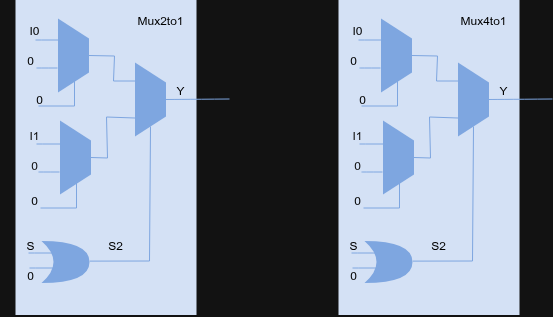

The diagram above was exported from draw.io. Its source (the exported page's mxGraphModel, read from the mxfile embedded in the PNG):
<mxGraphModel dx="-160" dy="403" grid="0" gridSize="10" guides="1" tooltips="1" connect="1" arrows="1" fold="1" page="0" pageScale="1" pageWidth="850" pageHeight="1100" math="0" shadow="0">
  <root>
    <mxCell id="0" />
    <mxCell id="1" parent="0" />
    <mxCell id="htY3Tq6lxbY9zMInwMoE-1" value="" style="rounded=0;whiteSpace=wrap;html=1;fillColor=light-dark(#000000,#D4E1F5);strokeColor=light-dark(default, rgba(0, 0, 0, 0));" parent="1" vertex="1">
      <mxGeometry x="909" y="562.5" width="181" height="315" as="geometry" />
    </mxCell>
    <mxCell id="htY3Tq6lxbY9zMInwMoE-2" value="" style="shape=trapezoid;perimeter=trapezoidPerimeter;whiteSpace=wrap;html=1;fixedSize=1;rotation=90;strokeColor=none;fillColor=light-dark(#FFFFFF,#7EA6E0);" parent="1" vertex="1">
      <mxGeometry x="930" y="602.5" width="74" height="31" as="geometry" />
    </mxCell>
    <mxCell id="htY3Tq6lxbY9zMInwMoE-3" value="" style="shape=trapezoid;perimeter=trapezoidPerimeter;whiteSpace=wrap;html=1;fixedSize=1;rotation=90;strokeColor=none;fillColor=light-dark(#FFFFFF,#7EA6E0);" parent="1" vertex="1">
      <mxGeometry x="932" y="704.5" width="74" height="31" as="geometry" />
    </mxCell>
    <mxCell id="htY3Tq6lxbY9zMInwMoE-4" value="" style="shape=trapezoid;perimeter=trapezoidPerimeter;whiteSpace=wrap;html=1;fixedSize=1;rotation=90;strokeColor=none;fillColor=light-dark(#FFFFFF,#7EA6E0);" parent="1" vertex="1">
      <mxGeometry x="1007" y="646.5" width="74" height="31" as="geometry" />
    </mxCell>
    <mxCell id="htY3Tq6lxbY9zMInwMoE-5" style="edgeStyle=none;curved=0;rounded=0;orthogonalLoop=1;jettySize=auto;html=1;fontSize=12;startSize=8;endSize=8;entryX=1;entryY=0.5;entryDx=0;entryDy=0;strokeColor=none;" parent="1" source="htY3Tq6lxbY9zMInwMoE-6" target="htY3Tq6lxbY9zMInwMoE-4" edge="1">
      <mxGeometry relative="1" as="geometry">
        <Array as="points">
          <mxPoint x="1044" y="822.5" />
        </Array>
      </mxGeometry>
    </mxCell>
    <mxCell id="htY3Tq6lxbY9zMInwMoE-6" value="" style="shape=xor;whiteSpace=wrap;html=1;strokeColor=none;fillColor=light-dark(#FFFFFF,#7EA6E0);" parent="1" vertex="1">
      <mxGeometry x="935" y="803.5" width="48" height="42" as="geometry" />
    </mxCell>
    <mxCell id="htY3Tq6lxbY9zMInwMoE-7" value="" style="endArrow=none;html=1;rounded=0;fontSize=12;startSize=8;endSize=8;curved=1;strokeColor=light-dark(#000000,#7EA6E0);" parent="1" edge="1">
      <mxGeometry width="50" height="50" relative="1" as="geometry">
        <mxPoint x="929" y="602.5" as="sourcePoint" />
        <mxPoint x="953" y="602.5" as="targetPoint" />
      </mxGeometry>
    </mxCell>
    <mxCell id="htY3Tq6lxbY9zMInwMoE-8" value="" style="endArrow=none;html=1;rounded=0;fontSize=12;startSize=8;endSize=8;curved=1;strokeColor=light-dark(#000000,#7EA6E0);" parent="1" edge="1">
      <mxGeometry width="50" height="50" relative="1" as="geometry">
        <mxPoint x="930" y="630.5" as="sourcePoint" />
        <mxPoint x="951" y="630.5" as="targetPoint" />
      </mxGeometry>
    </mxCell>
    <mxCell id="htY3Tq6lxbY9zMInwMoE-9" value="" style="endArrow=none;html=1;rounded=0;fontSize=12;startSize=8;endSize=8;curved=1;strokeColor=light-dark(#000000,#7EA6E0);" parent="1" edge="1">
      <mxGeometry width="50" height="50" relative="1" as="geometry">
        <mxPoint x="930" y="706.5" as="sourcePoint" />
        <mxPoint x="954" y="706.5" as="targetPoint" />
      </mxGeometry>
    </mxCell>
    <mxCell id="htY3Tq6lxbY9zMInwMoE-10" value="" style="endArrow=none;html=1;rounded=0;fontSize=12;startSize=8;endSize=8;curved=1;strokeColor=light-dark(#000000,#7EA6E0);" parent="1" edge="1">
      <mxGeometry width="50" height="50" relative="1" as="geometry">
        <mxPoint x="932" y="734.5" as="sourcePoint" />
        <mxPoint x="953" y="734.5" as="targetPoint" />
      </mxGeometry>
    </mxCell>
    <mxCell id="htY3Tq6lxbY9zMInwMoE-11" value="" style="endArrow=none;html=1;rounded=0;fontSize=12;startSize=8;endSize=8;curved=1;strokeColor=light-dark(#000000,#7EA6E0);" parent="1" edge="1">
      <mxGeometry width="50" height="50" relative="1" as="geometry">
        <mxPoint x="922" y="815.5" as="sourcePoint" />
        <mxPoint x="946" y="815.5" as="targetPoint" />
      </mxGeometry>
    </mxCell>
    <mxCell id="htY3Tq6lxbY9zMInwMoE-12" value="" style="endArrow=none;html=1;rounded=0;fontSize=12;startSize=8;endSize=8;curved=1;strokeColor=light-dark(#000000,#7EA6E0);" parent="1" edge="1">
      <mxGeometry width="50" height="50" relative="1" as="geometry">
        <mxPoint x="923" y="830.5" as="sourcePoint" />
        <mxPoint x="947" y="830.5" as="targetPoint" />
      </mxGeometry>
    </mxCell>
    <mxCell id="htY3Tq6lxbY9zMInwMoE-13" value="" style="endArrow=none;html=1;rounded=0;fontSize=12;startSize=8;endSize=8;curved=0;entryX=1;entryY=0.25;entryDx=0;entryDy=0;strokeColor=light-dark(#000000,#7EA6E0);" parent="1" edge="1">
      <mxGeometry width="50" height="50" relative="1" as="geometry">
        <Array as="points">
          <mxPoint x="968" y="668.5" />
        </Array>
        <mxPoint x="932" y="668.5" as="sourcePoint" />
        <mxPoint x="968" y="642.5" as="targetPoint" />
      </mxGeometry>
    </mxCell>
    <mxCell id="htY3Tq6lxbY9zMInwMoE-14" value="" style="endArrow=none;html=1;rounded=0;fontSize=12;startSize=8;endSize=8;curved=0;entryX=1;entryY=0.25;entryDx=0;entryDy=0;strokeColor=light-dark(#000000,#7EA6E0);" parent="1" edge="1">
      <mxGeometry width="50" height="50" relative="1" as="geometry">
        <Array as="points">
          <mxPoint x="970" y="770.5" />
        </Array>
        <mxPoint x="934" y="770.5" as="sourcePoint" />
        <mxPoint x="970" y="744.5" as="targetPoint" />
      </mxGeometry>
    </mxCell>
    <mxCell id="htY3Tq6lxbY9zMInwMoE-15" value="&lt;font style=&quot;color: light-dark(rgb(0, 0, 0), rgb(0, 0, 0));&quot;&gt;I0&lt;/font&gt;" style="text;html=1;whiteSpace=wrap;strokeColor=none;fillColor=none;align=center;verticalAlign=middle;rounded=0;" parent="1" vertex="1">
      <mxGeometry x="898" y="577.5" width="60" height="30" as="geometry" />
    </mxCell>
    <mxCell id="htY3Tq6lxbY9zMInwMoE-16" value="&lt;font style=&quot;color: light-dark(rgb(0, 0, 0), rgb(0, 0, 0));&quot;&gt;0&lt;/font&gt;" style="text;html=1;whiteSpace=wrap;strokeColor=none;fillColor=none;align=center;verticalAlign=middle;rounded=0;" parent="1" vertex="1">
      <mxGeometry x="894" y="607.5" width="60" height="30" as="geometry" />
    </mxCell>
    <mxCell id="htY3Tq6lxbY9zMInwMoE-17" value="&lt;font style=&quot;color: light-dark(rgb(0, 0, 0), rgb(11, 11, 11));&quot;&gt;I1&lt;/font&gt;" style="text;html=1;whiteSpace=wrap;strokeColor=none;fillColor=none;align=center;verticalAlign=middle;rounded=0;" parent="1" vertex="1">
      <mxGeometry x="898" y="682.5" width="60" height="30" as="geometry" />
    </mxCell>
    <mxCell id="htY3Tq6lxbY9zMInwMoE-18" value="&lt;font style=&quot;color: light-dark(rgb(0, 0, 0), rgb(11, 11, 11));&quot;&gt;0&lt;/font&gt;" style="text;html=1;whiteSpace=wrap;strokeColor=none;fillColor=none;align=center;verticalAlign=middle;rounded=0;" parent="1" vertex="1">
      <mxGeometry x="898" y="712.5" width="60" height="30" as="geometry" />
    </mxCell>
    <mxCell id="htY3Tq6lxbY9zMInwMoE-19" value="&lt;font style=&quot;color: light-dark(rgb(0, 0, 0), rgb(0, 0, 0));&quot;&gt;0&lt;/font&gt;" style="text;html=1;whiteSpace=wrap;strokeColor=none;fillColor=none;align=center;verticalAlign=middle;rounded=0;" parent="1" vertex="1">
      <mxGeometry x="903" y="646.5" width="60" height="30" as="geometry" />
    </mxCell>
    <mxCell id="htY3Tq6lxbY9zMInwMoE-20" value="&lt;font style=&quot;color: light-dark(rgb(0, 0, 0), rgb(0, 0, 0));&quot;&gt;0&lt;/font&gt;" style="text;html=1;whiteSpace=wrap;strokeColor=none;fillColor=none;align=center;verticalAlign=middle;rounded=0;" parent="1" vertex="1">
      <mxGeometry x="898" y="747.5" width="60" height="30" as="geometry" />
    </mxCell>
    <mxCell id="htY3Tq6lxbY9zMInwMoE-21" value="&lt;font style=&quot;color: light-dark(rgb(0, 0, 0), rgb(0, 0, 0));&quot;&gt;Y&lt;/font&gt;" style="text;html=1;whiteSpace=wrap;strokeColor=none;fillColor=none;align=center;verticalAlign=middle;rounded=0;" parent="1" vertex="1">
      <mxGeometry x="1044" y="637.5" width="60" height="30" as="geometry" />
    </mxCell>
    <mxCell id="htY3Tq6lxbY9zMInwMoE-22" value="&lt;font style=&quot;color: light-dark(rgb(0, 0, 0), rgb(0, 0, 0));&quot;&gt;S&lt;/font&gt;" style="text;html=1;whiteSpace=wrap;strokeColor=none;fillColor=none;align=center;verticalAlign=middle;rounded=0;" parent="1" vertex="1">
      <mxGeometry x="894" y="792.5" width="60" height="30" as="geometry" />
    </mxCell>
    <mxCell id="htY3Tq6lxbY9zMInwMoE-23" value="&lt;font style=&quot;color: light-dark(rgb(0, 0, 0), rgb(0, 0, 0));&quot;&gt;S2&lt;/font&gt;" style="text;html=1;whiteSpace=wrap;strokeColor=none;fillColor=none;align=center;verticalAlign=middle;rounded=0;" parent="1" vertex="1">
      <mxGeometry x="979" y="792.5" width="60" height="30" as="geometry" />
    </mxCell>
    <mxCell id="htY3Tq6lxbY9zMInwMoE-24" value="&lt;font style=&quot;color: light-dark(rgb(0, 0, 0), rgb(0, 0, 0));&quot;&gt;0&lt;/font&gt;" style="text;html=1;whiteSpace=wrap;strokeColor=none;fillColor=none;align=center;verticalAlign=middle;rounded=0;" parent="1" vertex="1">
      <mxGeometry x="894" y="822.5" width="60" height="30" as="geometry" />
    </mxCell>
    <mxCell id="htY3Tq6lxbY9zMInwMoE-25" value="" style="endArrow=none;html=1;rounded=0;fontSize=12;startSize=8;endSize=8;curved=0;entryX=1;entryY=0.5;entryDx=0;entryDy=0;exitX=0.071;exitY=1.037;exitDx=0;exitDy=0;exitPerimeter=0;strokeColor=light-dark(#000000,#7EA6E0);" parent="1" source="htY3Tq6lxbY9zMInwMoE-23" target="htY3Tq6lxbY9zMInwMoE-4" edge="1">
      <mxGeometry width="50" height="50" relative="1" as="geometry">
        <Array as="points">
          <mxPoint x="1043" y="823.5" />
        </Array>
        <mxPoint x="939" y="786.5" as="sourcePoint" />
        <mxPoint x="989" y="736.5" as="targetPoint" />
      </mxGeometry>
    </mxCell>
    <mxCell id="htY3Tq6lxbY9zMInwMoE-26" value="" style="endArrow=none;html=1;rounded=0;fontSize=12;startSize=8;endSize=8;curved=0;entryX=0.25;entryY=1;entryDx=0;entryDy=0;exitX=0.5;exitY=0;exitDx=0;exitDy=0;strokeColor=light-dark(#000000,#7EA6E0);" parent="1" source="htY3Tq6lxbY9zMInwMoE-2" target="htY3Tq6lxbY9zMInwMoE-4" edge="1">
      <mxGeometry width="50" height="50" relative="1" as="geometry">
        <Array as="points">
          <mxPoint x="1008" y="618.5" />
          <mxPoint x="1007" y="643.5" />
        </Array>
        <mxPoint x="1063" y="786.5" as="sourcePoint" />
        <mxPoint x="1113" y="736.5" as="targetPoint" />
      </mxGeometry>
    </mxCell>
    <mxCell id="htY3Tq6lxbY9zMInwMoE-27" value="" style="endArrow=none;html=1;rounded=0;fontSize=12;startSize=8;endSize=8;curved=0;entryX=0.75;entryY=1;entryDx=0;entryDy=0;exitX=0.5;exitY=0;exitDx=0;exitDy=0;strokeColor=light-dark(#000000,#7EA6E0);" parent="1" source="htY3Tq6lxbY9zMInwMoE-3" target="htY3Tq6lxbY9zMInwMoE-4" edge="1">
      <mxGeometry width="50" height="50" relative="1" as="geometry">
        <Array as="points">
          <mxPoint x="1001" y="720.5" />
          <mxPoint x="1000" y="679.5" />
        </Array>
        <mxPoint x="977" y="727.5" as="sourcePoint" />
        <mxPoint x="1027" y="677.5" as="targetPoint" />
      </mxGeometry>
    </mxCell>
    <mxCell id="htY3Tq6lxbY9zMInwMoE-28" value="" style="endArrow=none;html=1;rounded=0;fontSize=12;startSize=8;endSize=8;curved=1;exitX=0.5;exitY=0;exitDx=0;exitDy=0;strokeColor=light-dark(#000000,#7EA6E0);" parent="1" source="htY3Tq6lxbY9zMInwMoE-4" edge="1">
      <mxGeometry width="50" height="50" relative="1" as="geometry">
        <mxPoint x="1059" y="663.5" as="sourcePoint" />
        <mxPoint x="1123" y="661.5" as="targetPoint" />
      </mxGeometry>
    </mxCell>
    <mxCell id="htY3Tq6lxbY9zMInwMoE-29" value="&lt;font style=&quot;color: light-dark(rgb(0, 0, 0), rgb(0, 0, 0));&quot;&gt;Mux2to1&lt;/font&gt;" style="text;html=1;whiteSpace=wrap;strokeColor=none;fillColor=none;align=center;verticalAlign=middle;rounded=0;" parent="1" vertex="1">
      <mxGeometry x="1024" y="567.5" width="60" height="30" as="geometry" />
    </mxCell>
    <mxCell id="htY3Tq6lxbY9zMInwMoE-30" value="" style="rounded=0;whiteSpace=wrap;html=1;fillColor=light-dark(#000000,#D4E1F5);strokeColor=light-dark(default, rgba(0, 0, 0, 0));" parent="1" vertex="1">
      <mxGeometry x="1232" y="562.5" width="181" height="315" as="geometry" />
    </mxCell>
    <mxCell id="htY3Tq6lxbY9zMInwMoE-31" value="" style="shape=trapezoid;perimeter=trapezoidPerimeter;whiteSpace=wrap;html=1;fixedSize=1;rotation=90;strokeColor=none;fillColor=light-dark(#FFFFFF,#7EA6E0);" parent="1" vertex="1">
      <mxGeometry x="1253" y="602.5" width="74" height="31" as="geometry" />
    </mxCell>
    <mxCell id="htY3Tq6lxbY9zMInwMoE-32" value="" style="shape=trapezoid;perimeter=trapezoidPerimeter;whiteSpace=wrap;html=1;fixedSize=1;rotation=90;strokeColor=none;fillColor=light-dark(#FFFFFF,#7EA6E0);" parent="1" vertex="1">
      <mxGeometry x="1255" y="704.5" width="74" height="31" as="geometry" />
    </mxCell>
    <mxCell id="htY3Tq6lxbY9zMInwMoE-33" value="" style="shape=trapezoid;perimeter=trapezoidPerimeter;whiteSpace=wrap;html=1;fixedSize=1;rotation=90;strokeColor=none;fillColor=light-dark(#FFFFFF,#7EA6E0);" parent="1" vertex="1">
      <mxGeometry x="1330" y="646.5" width="74" height="31" as="geometry" />
    </mxCell>
    <mxCell id="htY3Tq6lxbY9zMInwMoE-34" style="edgeStyle=none;curved=0;rounded=0;orthogonalLoop=1;jettySize=auto;html=1;fontSize=12;startSize=8;endSize=8;entryX=1;entryY=0.5;entryDx=0;entryDy=0;strokeColor=none;" parent="1" source="htY3Tq6lxbY9zMInwMoE-35" target="htY3Tq6lxbY9zMInwMoE-33" edge="1">
      <mxGeometry relative="1" as="geometry">
        <Array as="points">
          <mxPoint x="1367" y="822.5" />
        </Array>
      </mxGeometry>
    </mxCell>
    <mxCell id="htY3Tq6lxbY9zMInwMoE-35" value="" style="shape=xor;whiteSpace=wrap;html=1;strokeColor=none;fillColor=light-dark(#FFFFFF,#7EA6E0);" parent="1" vertex="1">
      <mxGeometry x="1258" y="803.5" width="48" height="42" as="geometry" />
    </mxCell>
    <mxCell id="htY3Tq6lxbY9zMInwMoE-36" value="" style="endArrow=none;html=1;rounded=0;fontSize=12;startSize=8;endSize=8;curved=1;strokeColor=light-dark(#000000,#7EA6E0);" parent="1" edge="1">
      <mxGeometry width="50" height="50" relative="1" as="geometry">
        <mxPoint x="1252" y="602.5" as="sourcePoint" />
        <mxPoint x="1276" y="602.5" as="targetPoint" />
      </mxGeometry>
    </mxCell>
    <mxCell id="htY3Tq6lxbY9zMInwMoE-37" value="" style="endArrow=none;html=1;rounded=0;fontSize=12;startSize=8;endSize=8;curved=1;strokeColor=light-dark(#000000,#7EA6E0);" parent="1" edge="1">
      <mxGeometry width="50" height="50" relative="1" as="geometry">
        <mxPoint x="1253" y="630.5" as="sourcePoint" />
        <mxPoint x="1274" y="630.5" as="targetPoint" />
      </mxGeometry>
    </mxCell>
    <mxCell id="htY3Tq6lxbY9zMInwMoE-38" value="" style="endArrow=none;html=1;rounded=0;fontSize=12;startSize=8;endSize=8;curved=1;strokeColor=light-dark(#000000,#7EA6E0);" parent="1" edge="1">
      <mxGeometry width="50" height="50" relative="1" as="geometry">
        <mxPoint x="1253" y="706.5" as="sourcePoint" />
        <mxPoint x="1277" y="706.5" as="targetPoint" />
      </mxGeometry>
    </mxCell>
    <mxCell id="htY3Tq6lxbY9zMInwMoE-39" value="" style="endArrow=none;html=1;rounded=0;fontSize=12;startSize=8;endSize=8;curved=1;strokeColor=light-dark(#000000,#7EA6E0);" parent="1" edge="1">
      <mxGeometry width="50" height="50" relative="1" as="geometry">
        <mxPoint x="1255" y="734.5" as="sourcePoint" />
        <mxPoint x="1276" y="734.5" as="targetPoint" />
      </mxGeometry>
    </mxCell>
    <mxCell id="htY3Tq6lxbY9zMInwMoE-40" value="" style="endArrow=none;html=1;rounded=0;fontSize=12;startSize=8;endSize=8;curved=1;strokeColor=light-dark(#000000,#7EA6E0);" parent="1" edge="1">
      <mxGeometry width="50" height="50" relative="1" as="geometry">
        <mxPoint x="1245" y="815.5" as="sourcePoint" />
        <mxPoint x="1269" y="815.5" as="targetPoint" />
      </mxGeometry>
    </mxCell>
    <mxCell id="htY3Tq6lxbY9zMInwMoE-41" value="" style="endArrow=none;html=1;rounded=0;fontSize=12;startSize=8;endSize=8;curved=1;strokeColor=light-dark(#000000,#7EA6E0);" parent="1" edge="1">
      <mxGeometry width="50" height="50" relative="1" as="geometry">
        <mxPoint x="1246" y="830.5" as="sourcePoint" />
        <mxPoint x="1270" y="830.5" as="targetPoint" />
      </mxGeometry>
    </mxCell>
    <mxCell id="htY3Tq6lxbY9zMInwMoE-42" value="" style="endArrow=none;html=1;rounded=0;fontSize=12;startSize=8;endSize=8;curved=0;entryX=1;entryY=0.25;entryDx=0;entryDy=0;strokeColor=light-dark(#000000,#7EA6E0);" parent="1" edge="1">
      <mxGeometry width="50" height="50" relative="1" as="geometry">
        <Array as="points">
          <mxPoint x="1291" y="668.5" />
        </Array>
        <mxPoint x="1255" y="668.5" as="sourcePoint" />
        <mxPoint x="1291" y="642.5" as="targetPoint" />
      </mxGeometry>
    </mxCell>
    <mxCell id="htY3Tq6lxbY9zMInwMoE-43" value="" style="endArrow=none;html=1;rounded=0;fontSize=12;startSize=8;endSize=8;curved=0;entryX=1;entryY=0.25;entryDx=0;entryDy=0;strokeColor=light-dark(#000000,#7EA6E0);" parent="1" edge="1">
      <mxGeometry width="50" height="50" relative="1" as="geometry">
        <Array as="points">
          <mxPoint x="1293" y="770.5" />
        </Array>
        <mxPoint x="1257" y="770.5" as="sourcePoint" />
        <mxPoint x="1293" y="744.5" as="targetPoint" />
      </mxGeometry>
    </mxCell>
    <mxCell id="htY3Tq6lxbY9zMInwMoE-44" value="&lt;font style=&quot;color: light-dark(rgb(0, 0, 0), rgb(0, 0, 0));&quot;&gt;I0&lt;/font&gt;" style="text;html=1;whiteSpace=wrap;strokeColor=none;fillColor=none;align=center;verticalAlign=middle;rounded=0;" parent="1" vertex="1">
      <mxGeometry x="1221" y="577.5" width="60" height="30" as="geometry" />
    </mxCell>
    <mxCell id="htY3Tq6lxbY9zMInwMoE-45" value="&lt;font style=&quot;color: light-dark(rgb(0, 0, 0), rgb(0, 0, 0));&quot;&gt;0&lt;/font&gt;" style="text;html=1;whiteSpace=wrap;strokeColor=none;fillColor=none;align=center;verticalAlign=middle;rounded=0;" parent="1" vertex="1">
      <mxGeometry x="1217" y="607.5" width="60" height="30" as="geometry" />
    </mxCell>
    <mxCell id="htY3Tq6lxbY9zMInwMoE-46" value="&lt;font style=&quot;color: light-dark(rgb(0, 0, 0), rgb(11, 11, 11));&quot;&gt;I1&lt;/font&gt;" style="text;html=1;whiteSpace=wrap;strokeColor=none;fillColor=none;align=center;verticalAlign=middle;rounded=0;" parent="1" vertex="1">
      <mxGeometry x="1221" y="682.5" width="60" height="30" as="geometry" />
    </mxCell>
    <mxCell id="htY3Tq6lxbY9zMInwMoE-47" value="&lt;font style=&quot;color: light-dark(rgb(0, 0, 0), rgb(11, 11, 11));&quot;&gt;0&lt;/font&gt;" style="text;html=1;whiteSpace=wrap;strokeColor=none;fillColor=none;align=center;verticalAlign=middle;rounded=0;" parent="1" vertex="1">
      <mxGeometry x="1221" y="712.5" width="60" height="30" as="geometry" />
    </mxCell>
    <mxCell id="htY3Tq6lxbY9zMInwMoE-48" value="&lt;font style=&quot;color: light-dark(rgb(0, 0, 0), rgb(0, 0, 0));&quot;&gt;0&lt;/font&gt;" style="text;html=1;whiteSpace=wrap;strokeColor=none;fillColor=none;align=center;verticalAlign=middle;rounded=0;" parent="1" vertex="1">
      <mxGeometry x="1226" y="646.5" width="60" height="30" as="geometry" />
    </mxCell>
    <mxCell id="htY3Tq6lxbY9zMInwMoE-49" value="&lt;font style=&quot;color: light-dark(rgb(0, 0, 0), rgb(0, 0, 0));&quot;&gt;0&lt;/font&gt;" style="text;html=1;whiteSpace=wrap;strokeColor=none;fillColor=none;align=center;verticalAlign=middle;rounded=0;" parent="1" vertex="1">
      <mxGeometry x="1221" y="747.5" width="60" height="30" as="geometry" />
    </mxCell>
    <mxCell id="htY3Tq6lxbY9zMInwMoE-50" value="&lt;font style=&quot;color: light-dark(rgb(0, 0, 0), rgb(0, 0, 0));&quot;&gt;Y&lt;/font&gt;" style="text;html=1;whiteSpace=wrap;strokeColor=none;fillColor=none;align=center;verticalAlign=middle;rounded=0;" parent="1" vertex="1">
      <mxGeometry x="1367" y="637.5" width="60" height="30" as="geometry" />
    </mxCell>
    <mxCell id="htY3Tq6lxbY9zMInwMoE-51" value="&lt;font style=&quot;color: light-dark(rgb(0, 0, 0), rgb(0, 0, 0));&quot;&gt;S&lt;/font&gt;" style="text;html=1;whiteSpace=wrap;strokeColor=none;fillColor=none;align=center;verticalAlign=middle;rounded=0;" parent="1" vertex="1">
      <mxGeometry x="1217" y="792.5" width="60" height="30" as="geometry" />
    </mxCell>
    <mxCell id="htY3Tq6lxbY9zMInwMoE-52" value="&lt;font style=&quot;color: light-dark(rgb(0, 0, 0), rgb(0, 0, 0));&quot;&gt;S2&lt;/font&gt;" style="text;html=1;whiteSpace=wrap;strokeColor=none;fillColor=none;align=center;verticalAlign=middle;rounded=0;" parent="1" vertex="1">
      <mxGeometry x="1302" y="792.5" width="60" height="30" as="geometry" />
    </mxCell>
    <mxCell id="htY3Tq6lxbY9zMInwMoE-53" value="&lt;font style=&quot;color: light-dark(rgb(0, 0, 0), rgb(0, 0, 0));&quot;&gt;0&lt;/font&gt;" style="text;html=1;whiteSpace=wrap;strokeColor=none;fillColor=none;align=center;verticalAlign=middle;rounded=0;" parent="1" vertex="1">
      <mxGeometry x="1217" y="822.5" width="60" height="30" as="geometry" />
    </mxCell>
    <mxCell id="htY3Tq6lxbY9zMInwMoE-54" value="" style="endArrow=none;html=1;rounded=0;fontSize=12;startSize=8;endSize=8;curved=0;entryX=1;entryY=0.5;entryDx=0;entryDy=0;exitX=0.071;exitY=1.037;exitDx=0;exitDy=0;exitPerimeter=0;strokeColor=light-dark(#000000,#7EA6E0);" parent="1" source="htY3Tq6lxbY9zMInwMoE-52" target="htY3Tq6lxbY9zMInwMoE-33" edge="1">
      <mxGeometry width="50" height="50" relative="1" as="geometry">
        <Array as="points">
          <mxPoint x="1366" y="823.5" />
        </Array>
        <mxPoint x="1262" y="786.5" as="sourcePoint" />
        <mxPoint x="1312" y="736.5" as="targetPoint" />
      </mxGeometry>
    </mxCell>
    <mxCell id="htY3Tq6lxbY9zMInwMoE-55" value="" style="endArrow=none;html=1;rounded=0;fontSize=12;startSize=8;endSize=8;curved=0;entryX=0.25;entryY=1;entryDx=0;entryDy=0;exitX=0.5;exitY=0;exitDx=0;exitDy=0;strokeColor=light-dark(#000000,#7EA6E0);" parent="1" source="htY3Tq6lxbY9zMInwMoE-31" target="htY3Tq6lxbY9zMInwMoE-33" edge="1">
      <mxGeometry width="50" height="50" relative="1" as="geometry">
        <Array as="points">
          <mxPoint x="1331" y="618.5" />
          <mxPoint x="1330" y="643.5" />
        </Array>
        <mxPoint x="1386" y="786.5" as="sourcePoint" />
        <mxPoint x="1436" y="736.5" as="targetPoint" />
      </mxGeometry>
    </mxCell>
    <mxCell id="htY3Tq6lxbY9zMInwMoE-56" value="" style="endArrow=none;html=1;rounded=0;fontSize=12;startSize=8;endSize=8;curved=0;entryX=0.75;entryY=1;entryDx=0;entryDy=0;exitX=0.5;exitY=0;exitDx=0;exitDy=0;strokeColor=light-dark(#000000,#7EA6E0);" parent="1" source="htY3Tq6lxbY9zMInwMoE-32" target="htY3Tq6lxbY9zMInwMoE-33" edge="1">
      <mxGeometry width="50" height="50" relative="1" as="geometry">
        <Array as="points">
          <mxPoint x="1324" y="720.5" />
          <mxPoint x="1323" y="679.5" />
        </Array>
        <mxPoint x="1300" y="727.5" as="sourcePoint" />
        <mxPoint x="1350" y="677.5" as="targetPoint" />
      </mxGeometry>
    </mxCell>
    <mxCell id="htY3Tq6lxbY9zMInwMoE-57" value="" style="endArrow=none;html=1;rounded=0;fontSize=12;startSize=8;endSize=8;curved=1;exitX=0.5;exitY=0;exitDx=0;exitDy=0;strokeColor=light-dark(#000000,#7EA6E0);" parent="1" source="htY3Tq6lxbY9zMInwMoE-33" edge="1">
      <mxGeometry width="50" height="50" relative="1" as="geometry">
        <mxPoint x="1382" y="663.5" as="sourcePoint" />
        <mxPoint x="1446" y="661.5" as="targetPoint" />
      </mxGeometry>
    </mxCell>
    <mxCell id="htY3Tq6lxbY9zMInwMoE-58" value="&lt;font style=&quot;color: light-dark(rgb(0, 0, 0), rgb(0, 0, 0));&quot;&gt;Mux4to1&lt;/font&gt;" style="text;html=1;whiteSpace=wrap;strokeColor=none;fillColor=none;align=center;verticalAlign=middle;rounded=0;" parent="1" vertex="1">
      <mxGeometry x="1347" y="567.5" width="60" height="30" as="geometry" />
    </mxCell>
  </root>
</mxGraphModel>